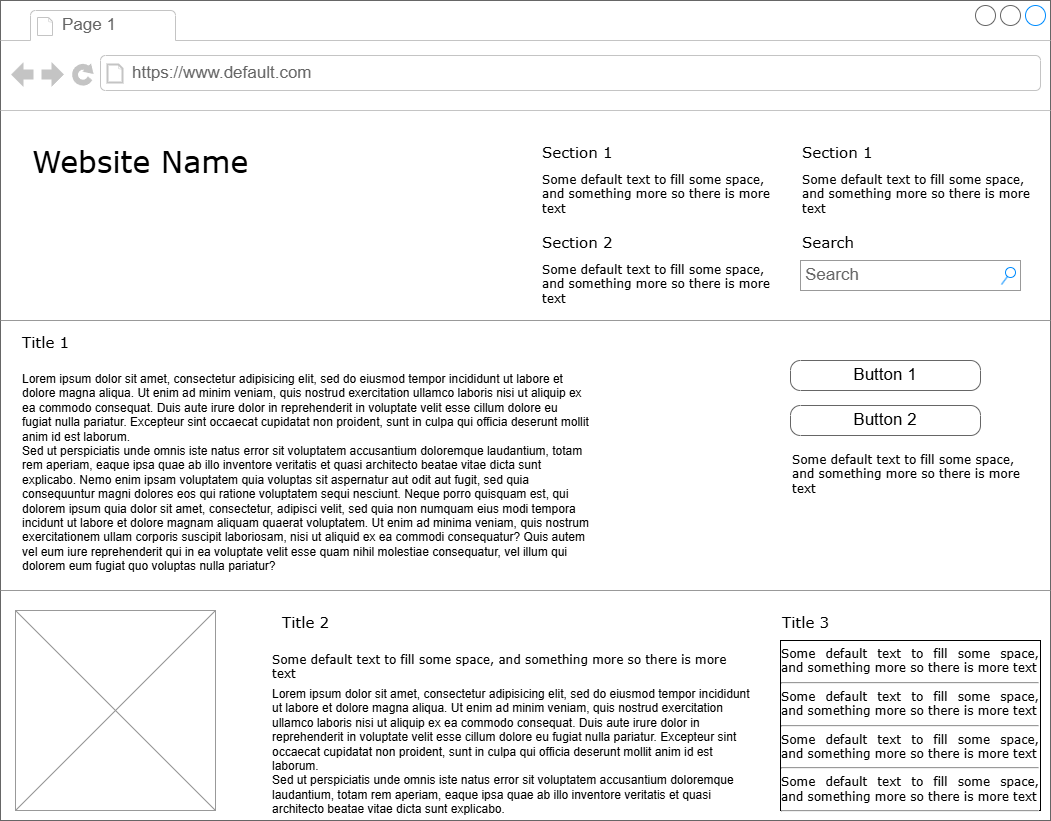

The diagram above was exported from draw.io. Its source (the exported page's mxGraphModel, read from the mxfile embedded in the PNG):
<mxGraphModel dx="737" dy="432" grid="1" gridSize="10" guides="1" tooltips="1" connect="1" arrows="1" fold="1" page="1" pageScale="1" pageWidth="1100" pageHeight="850" background="none" math="0" shadow="0">
  <root>
    <mxCell id="0" />
    <mxCell id="1" parent="0" />
    <mxCell id="7026571954dc6520-1" value="" style="strokeWidth=1;shadow=0;dashed=0;align=center;html=1;shape=mxgraph.mockup.containers.browserWindow;rSize=0;strokeColor=#666666;mainText=,;recursiveResize=0;rounded=0;labelBackgroundColor=none;fontFamily=Verdana;fontSize=12" parent="1" vertex="1">
      <mxGeometry x="30" y="20" width="1050" height="820" as="geometry" />
    </mxCell>
    <mxCell id="7026571954dc6520-2" value="Page 1" style="strokeWidth=1;shadow=0;dashed=0;align=center;html=1;shape=mxgraph.mockup.containers.anchor;fontSize=17;fontColor=#666666;align=left;" parent="7026571954dc6520-1" vertex="1">
      <mxGeometry x="60" y="12" width="110" height="26" as="geometry" />
    </mxCell>
    <mxCell id="7026571954dc6520-3" value="https://www.default.com" style="strokeWidth=1;shadow=0;dashed=0;align=center;html=1;shape=mxgraph.mockup.containers.anchor;rSize=0;fontSize=17;fontColor=#666666;align=left;" parent="7026571954dc6520-1" vertex="1">
      <mxGeometry x="130" y="60" width="250" height="26" as="geometry" />
    </mxCell>
    <mxCell id="7026571954dc6520-4" value="Website Name" style="text;html=1;points=[];align=left;verticalAlign=top;spacingTop=-4;fontSize=30;fontFamily=Verdana" parent="7026571954dc6520-1" vertex="1">
      <mxGeometry x="30" y="140" width="340" height="50" as="geometry" />
    </mxCell>
    <mxCell id="7026571954dc6520-6" value="Section 1" style="text;html=1;points=[];align=left;verticalAlign=top;spacingTop=-4;fontSize=15;fontFamily=Verdana" parent="7026571954dc6520-1" vertex="1">
      <mxGeometry x="540" y="140" width="170" height="30" as="geometry" />
    </mxCell>
    <mxCell id="7026571954dc6520-7" value="Some default text to fill some space, and&amp;nbsp;&lt;span&gt;something more so there is more text&lt;/span&gt;" style="text;html=1;points=[];align=left;verticalAlign=top;spacingTop=-4;fontSize=12;fontFamily=Verdana;whiteSpace=wrap;" parent="7026571954dc6520-1" vertex="1">
      <mxGeometry x="540" y="170" width="240" height="40" as="geometry" />
    </mxCell>
    <mxCell id="7026571954dc6520-8" value="Section 2" style="text;html=1;points=[];align=left;verticalAlign=top;spacingTop=-4;fontSize=15;fontFamily=Verdana" parent="7026571954dc6520-1" vertex="1">
      <mxGeometry x="540" y="230" width="170" height="30" as="geometry" />
    </mxCell>
    <mxCell id="7026571954dc6520-9" value="Some default text to fill some space, and&amp;nbsp;&lt;span&gt;something more so there is more text&lt;/span&gt;" style="text;html=1;points=[];align=left;verticalAlign=top;spacingTop=-4;fontSize=12;fontFamily=Verdana;whiteSpace=wrap;" parent="7026571954dc6520-1" vertex="1">
      <mxGeometry x="540" y="260" width="240" height="40" as="geometry" />
    </mxCell>
    <mxCell id="7026571954dc6520-10" value="Section 1" style="text;html=1;points=[];align=left;verticalAlign=top;spacingTop=-4;fontSize=15;fontFamily=Verdana" parent="7026571954dc6520-1" vertex="1">
      <mxGeometry x="800" y="140" width="170" height="30" as="geometry" />
    </mxCell>
    <mxCell id="7026571954dc6520-11" value="Some default text to fill some space, and&amp;nbsp;&lt;span&gt;something more so there is more text&lt;/span&gt;" style="text;html=1;points=[];align=left;verticalAlign=top;spacingTop=-4;fontSize=12;fontFamily=Verdana;whiteSpace=wrap;" parent="7026571954dc6520-1" vertex="1">
      <mxGeometry x="800" y="170" width="240" height="40" as="geometry" />
    </mxCell>
    <mxCell id="7026571954dc6520-12" value="Search" style="text;html=1;points=[];align=left;verticalAlign=top;spacingTop=-4;fontSize=15;fontFamily=Verdana" parent="7026571954dc6520-1" vertex="1">
      <mxGeometry x="800" y="230" width="170" height="30" as="geometry" />
    </mxCell>
    <mxCell id="7026571954dc6520-14" value="Search" style="strokeWidth=1;shadow=0;dashed=0;align=center;html=1;shape=mxgraph.mockup.forms.searchBox;strokeColor=#999999;mainText=;strokeColor2=#008cff;fontColor=#666666;fontSize=17;align=left;spacingLeft=3;rounded=0;labelBackgroundColor=none;" parent="7026571954dc6520-1" vertex="1">
      <mxGeometry x="800" y="260" width="220" height="30" as="geometry" />
    </mxCell>
    <mxCell id="7026571954dc6520-15" value="" style="verticalLabelPosition=bottom;shadow=0;dashed=0;align=center;html=1;verticalAlign=top;strokeWidth=1;shape=mxgraph.mockup.markup.line;strokeColor=#999999;rounded=0;labelBackgroundColor=none;fillColor=#ffffff;fontFamily=Verdana;fontSize=12;fontColor=#000000;" parent="7026571954dc6520-1" vertex="1">
      <mxGeometry y="310" width="1050" height="20" as="geometry" />
    </mxCell>
    <mxCell id="7026571954dc6520-16" value="Title 1" style="text;html=1;points=[];align=left;verticalAlign=top;spacingTop=-4;fontSize=15;fontFamily=Verdana" parent="7026571954dc6520-1" vertex="1">
      <mxGeometry x="20" y="330" width="170" height="30" as="geometry" />
    </mxCell>
    <mxCell id="7026571954dc6520-17" value="Lorem ipsum dolor sit amet, consectetur adipisicing elit, sed do eiusmod tempor incididunt ut labore et dolore magna aliqua. Ut enim ad minim veniam, quis nostrud exercitation ullamco laboris nisi ut aliquip ex ea commodo consequat. Duis aute irure dolor in reprehenderit in voluptate velit esse cillum dolore eu fugiat nulla pariatur. Excepteur sint occaecat cupidatat non proident, sunt in culpa qui officia deserunt mollit anim id est laborum.&#10;Sed ut perspiciatis unde omnis iste natus error sit voluptatem accusantium doloremque laudantium, totam rem aperiam, eaque ipsa quae ab illo inventore veritatis et quasi architecto beatae vitae dicta sunt explicabo. Nemo enim ipsam voluptatem quia voluptas sit aspernatur aut odit aut fugit, sed quia consequuntur magni dolores eos qui ratione voluptatem sequi nesciunt. Neque porro quisquam est, qui dolorem ipsum quia dolor sit amet, consectetur, adipisci velit, sed quia non numquam eius modi tempora incidunt ut labore et dolore magnam aliquam quaerat voluptatem. Ut enim ad minima veniam, quis nostrum exercitationem ullam corporis suscipit laboriosam, nisi ut aliquid ex ea commodi consequatur? Quis autem vel eum iure reprehenderit qui in ea voluptate velit esse quam nihil molestiae consequatur, vel illum qui dolorem eum fugiat quo voluptas nulla pariatur?" style="text;spacingTop=-5;whiteSpace=wrap;html=1;align=left;fontSize=12;fontFamily=Helvetica;fillColor=none;strokeColor=none;rounded=0;shadow=1;labelBackgroundColor=none;" parent="7026571954dc6520-1" vertex="1">
      <mxGeometry x="20" y="370" width="570" height="240" as="geometry" />
    </mxCell>
    <mxCell id="7026571954dc6520-18" value="Button 1" style="strokeWidth=1;shadow=0;dashed=0;align=center;html=1;shape=mxgraph.mockup.buttons.button;strokeColor=#666666;mainText=;buttonStyle=round;fontSize=17;fontStyle=0;fillColor=none;whiteSpace=wrap;rounded=0;labelBackgroundColor=none;" parent="7026571954dc6520-1" vertex="1">
      <mxGeometry x="790" y="360" width="190" height="30" as="geometry" />
    </mxCell>
    <mxCell id="7026571954dc6520-19" value="Button 2" style="strokeWidth=1;shadow=0;dashed=0;align=center;html=1;shape=mxgraph.mockup.buttons.button;strokeColor=#666666;mainText=;buttonStyle=round;fontSize=17;fontStyle=0;fillColor=none;whiteSpace=wrap;rounded=0;labelBackgroundColor=none;" parent="7026571954dc6520-1" vertex="1">
      <mxGeometry x="790" y="405" width="190" height="30" as="geometry" />
    </mxCell>
    <mxCell id="7026571954dc6520-20" value="Some default text to fill some space, and&amp;nbsp;&lt;span&gt;something more so there is more text&lt;/span&gt;" style="text;html=1;points=[];align=left;verticalAlign=top;spacingTop=-4;fontSize=12;fontFamily=Verdana;whiteSpace=wrap;" parent="7026571954dc6520-1" vertex="1">
      <mxGeometry x="790" y="450" width="240" height="40" as="geometry" />
    </mxCell>
    <mxCell id="7026571954dc6520-21" value="" style="verticalLabelPosition=bottom;shadow=0;dashed=0;align=center;html=1;verticalAlign=top;strokeWidth=1;shape=mxgraph.mockup.markup.line;strokeColor=#999999;rounded=0;labelBackgroundColor=none;fillColor=#ffffff;fontFamily=Verdana;fontSize=12;fontColor=#000000;" parent="7026571954dc6520-1" vertex="1">
      <mxGeometry y="580" width="1050" height="20" as="geometry" />
    </mxCell>
    <mxCell id="7026571954dc6520-22" value="" style="verticalLabelPosition=bottom;shadow=0;dashed=0;align=center;html=1;verticalAlign=top;strokeWidth=1;shape=mxgraph.mockup.graphics.simpleIcon;strokeColor=#999999;fillColor=#ffffff;rounded=0;labelBackgroundColor=none;fontFamily=Verdana;fontSize=12;fontColor=#000000;" parent="7026571954dc6520-1" vertex="1">
      <mxGeometry x="15" y="610" width="200" height="200" as="geometry" />
    </mxCell>
    <mxCell id="7026571954dc6520-31" value="Title 2" style="text;html=1;points=[];align=left;verticalAlign=top;spacingTop=-4;fontSize=15;fontFamily=Verdana" parent="7026571954dc6520-1" vertex="1">
      <mxGeometry x="280" y="610" width="170" height="30" as="geometry" />
    </mxCell>
    <mxCell id="7026571954dc6520-32" value="Title 3" style="text;html=1;points=[];align=left;verticalAlign=top;spacingTop=-4;fontSize=15;fontFamily=Verdana" parent="7026571954dc6520-1" vertex="1">
      <mxGeometry x="780" y="610" width="170" height="30" as="geometry" />
    </mxCell>
    <mxCell id="7026571954dc6520-33" value="&lt;div style=&quot;text-align: justify&quot;&gt;&lt;span&gt;Some default text to fill some space, and&amp;nbsp;&lt;/span&gt;&lt;span&gt;something more so there is more text&lt;/span&gt;&lt;/div&gt;&lt;div style=&quot;text-align: justify&quot;&gt;&lt;hr id=&quot;null&quot; style=&quot;text-align: justify&quot;&gt;&lt;span&gt;&lt;div style=&quot;text-align: justify&quot;&gt;&lt;span&gt;Some default text to fill some space, and&amp;nbsp;&lt;/span&gt;&lt;span&gt;something more so there is more text&lt;/span&gt;&lt;/div&gt;&lt;/span&gt;&lt;/div&gt;&lt;hr id=&quot;null&quot; style=&quot;text-align: justify&quot;&gt;&lt;span&gt;&lt;div style=&quot;text-align: justify&quot;&gt;&lt;span&gt;Some default text to fill some space, and&amp;nbsp;&lt;/span&gt;&lt;span&gt;something more so there is more text&lt;/span&gt;&lt;/div&gt;&lt;/span&gt;&lt;hr id=&quot;null&quot; style=&quot;text-align: justify&quot;&gt;&lt;span&gt;&lt;div style=&quot;text-align: justify&quot;&gt;&lt;span&gt;Some default text to fill some space, and&amp;nbsp;&lt;/span&gt;&lt;span&gt;something more so there is more text&lt;/span&gt;&lt;/div&gt;&lt;/span&gt;&lt;hr id=&quot;null&quot; style=&quot;text-align: left&quot;&gt;" style="whiteSpace=wrap;html=1;rounded=0;shadow=0;labelBackgroundColor=none;strokeWidth=1;fontFamily=Verdana;fontSize=12;align=center;verticalAlign=top;" parent="7026571954dc6520-1" vertex="1">
      <mxGeometry x="780" y="640" width="260" height="170" as="geometry" />
    </mxCell>
    <mxCell id="7026571954dc6520-34" value="Some default text to fill some space, and&amp;nbsp;&lt;span&gt;something more so there is more text&lt;/span&gt;" style="text;html=1;points=[];align=left;verticalAlign=top;spacingTop=-4;fontSize=12;fontFamily=Verdana;whiteSpace=wrap;" parent="7026571954dc6520-1" vertex="1">
      <mxGeometry x="270" y="650" width="470" height="40" as="geometry" />
    </mxCell>
    <mxCell id="7026571954dc6520-36" value="Lorem ipsum dolor sit amet, consectetur adipisicing elit, sed do eiusmod tempor incididunt ut labore et dolore magna aliqua. Ut enim ad minim veniam, quis nostrud exercitation ullamco laboris nisi ut aliquip ex ea commodo consequat. Duis aute irure dolor in reprehenderit in voluptate velit esse cillum dolore eu fugiat nulla pariatur. Excepteur sint occaecat cupidatat non proident, sunt in culpa qui officia deserunt mollit anim id est laborum.&lt;br&gt;Sed ut perspiciatis unde omnis iste natus error sit voluptatem accusantium doloremque laudantium, totam rem aperiam, eaque ipsa quae ab illo inventore veritatis et quasi architecto beatae vitae dicta sunt explicabo.&amp;nbsp;" style="text;spacingTop=-5;whiteSpace=wrap;html=1;align=left;fontSize=12;fontFamily=Helvetica;fillColor=none;strokeColor=none;rounded=0;shadow=1;labelBackgroundColor=none;" parent="1" vertex="1">
      <mxGeometry x="300" y="705" width="490" height="125" as="geometry" />
    </mxCell>
  </root>
</mxGraphModel>